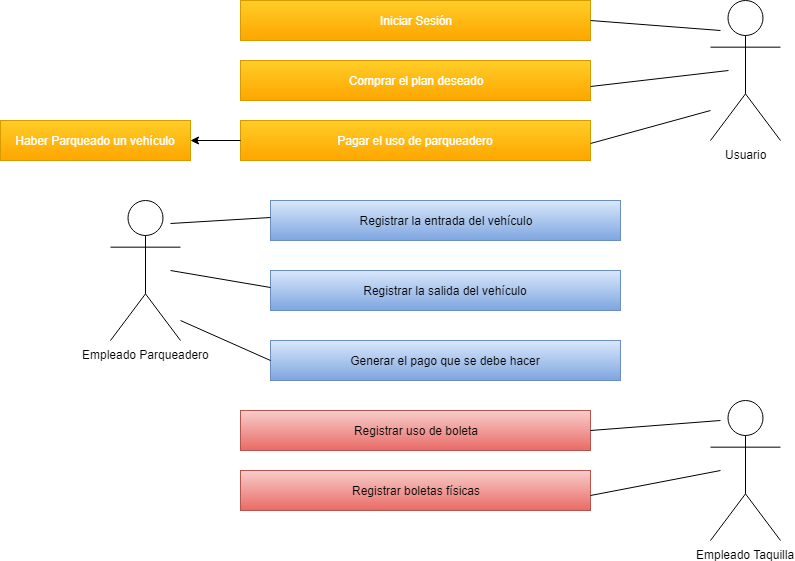

The diagram above was exported from draw.io. Its source (the exported page's mxGraphModel, read from the mxfile embedded in the PNG):
<mxGraphModel dx="1695" dy="484" grid="1" gridSize="10" guides="1" tooltips="1" connect="1" arrows="1" fold="1" page="1" pageScale="1" pageWidth="827" pageHeight="1169" math="0" shadow="0">
  <root>
    <mxCell id="0" />
    <mxCell id="1" parent="0" />
    <mxCell id="znrgdZ0vIMmrefr-Rjkg-1" value="" style="rounded=0;whiteSpace=wrap;html=1;fillColor=#ffcd28;strokeColor=#d79b00;gradientColor=#ffa500;" parent="1" vertex="1">
      <mxGeometry x="170" y="40" width="350" height="40" as="geometry" />
    </mxCell>
    <mxCell id="znrgdZ0vIMmrefr-Rjkg-2" value="Iniciar Sesión" style="text;html=1;strokeColor=none;fillColor=none;align=center;verticalAlign=middle;whiteSpace=wrap;rounded=0;fontColor=#FFFFFF;" parent="1" vertex="1">
      <mxGeometry x="180" y="50" width="330" height="20" as="geometry" />
    </mxCell>
    <mxCell id="znrgdZ0vIMmrefr-Rjkg-3" value="" style="rounded=0;whiteSpace=wrap;html=1;fillColor=#ffcd28;strokeColor=#d79b00;gradientColor=#ffa500;" parent="1" vertex="1">
      <mxGeometry x="170" y="100" width="350" height="40" as="geometry" />
    </mxCell>
    <mxCell id="znrgdZ0vIMmrefr-Rjkg-4" value="Comprar el plan deseado" style="text;html=1;strokeColor=none;fillColor=none;align=center;verticalAlign=middle;whiteSpace=wrap;rounded=0;fontColor=#FFFFFF;" parent="1" vertex="1">
      <mxGeometry x="180" y="110" width="330" height="20" as="geometry" />
    </mxCell>
    <mxCell id="znrgdZ0vIMmrefr-Rjkg-5" value="" style="rounded=0;whiteSpace=wrap;html=1;fillColor=#ffcd28;strokeColor=#d79b00;gradientColor=#ffa500;" parent="1" vertex="1">
      <mxGeometry x="170" y="160" width="350" height="40" as="geometry" />
    </mxCell>
    <mxCell id="znrgdZ0vIMmrefr-Rjkg-6" value="Pagar el uso de parqueadero" style="text;html=1;strokeColor=none;fillColor=none;align=center;verticalAlign=middle;whiteSpace=wrap;rounded=0;fontColor=#FFFFFF;" parent="1" vertex="1">
      <mxGeometry x="180" y="170" width="330" height="20" as="geometry" />
    </mxCell>
    <mxCell id="znrgdZ0vIMmrefr-Rjkg-7" value="" style="rounded=0;whiteSpace=wrap;html=1;fillColor=#dae8fc;strokeColor=#6c8ebf;gradientColor=#7ea6e0;" parent="1" vertex="1">
      <mxGeometry x="200" y="240" width="350" height="40" as="geometry" />
    </mxCell>
    <mxCell id="znrgdZ0vIMmrefr-Rjkg-8" value="Registrar la entrada del vehículo" style="text;html=1;strokeColor=none;fillColor=none;align=center;verticalAlign=middle;whiteSpace=wrap;rounded=0;" parent="1" vertex="1">
      <mxGeometry x="210" y="250" width="330" height="20" as="geometry" />
    </mxCell>
    <mxCell id="znrgdZ0vIMmrefr-Rjkg-9" value="" style="rounded=0;whiteSpace=wrap;html=1;fillColor=#dae8fc;strokeColor=#6c8ebf;gradientColor=#7ea6e0;" parent="1" vertex="1">
      <mxGeometry x="200" y="310" width="350" height="40" as="geometry" />
    </mxCell>
    <mxCell id="znrgdZ0vIMmrefr-Rjkg-10" value="Registrar la salida del vehículo" style="text;html=1;strokeColor=none;fillColor=none;align=center;verticalAlign=middle;whiteSpace=wrap;rounded=0;" parent="1" vertex="1">
      <mxGeometry x="210" y="320" width="330" height="20" as="geometry" />
    </mxCell>
    <mxCell id="znrgdZ0vIMmrefr-Rjkg-11" value="" style="rounded=0;whiteSpace=wrap;html=1;fillColor=#dae8fc;strokeColor=#6c8ebf;gradientColor=#7ea6e0;" parent="1" vertex="1">
      <mxGeometry x="200" y="380" width="350" height="40" as="geometry" />
    </mxCell>
    <mxCell id="znrgdZ0vIMmrefr-Rjkg-12" value="Generar el pago que se debe hacer" style="text;html=1;strokeColor=none;fillColor=none;align=center;verticalAlign=middle;whiteSpace=wrap;rounded=0;" parent="1" vertex="1">
      <mxGeometry x="210" y="390" width="330" height="20" as="geometry" />
    </mxCell>
    <mxCell id="znrgdZ0vIMmrefr-Rjkg-13" value="" style="rounded=0;whiteSpace=wrap;html=1;fillColor=#f8cecc;strokeColor=#b85450;gradientColor=#ea6b66;" parent="1" vertex="1">
      <mxGeometry x="170" y="450" width="350" height="40" as="geometry" />
    </mxCell>
    <mxCell id="znrgdZ0vIMmrefr-Rjkg-14" value="Registrar uso de boleta" style="text;html=1;strokeColor=none;fillColor=none;align=center;verticalAlign=middle;whiteSpace=wrap;rounded=0;" parent="1" vertex="1">
      <mxGeometry x="180" y="460" width="330" height="20" as="geometry" />
    </mxCell>
    <mxCell id="znrgdZ0vIMmrefr-Rjkg-15" value="" style="rounded=0;whiteSpace=wrap;html=1;fillColor=#f8cecc;strokeColor=#b85450;gradientColor=#ea6b66;" parent="1" vertex="1">
      <mxGeometry x="170" y="510" width="350" height="40" as="geometry" />
    </mxCell>
    <mxCell id="znrgdZ0vIMmrefr-Rjkg-16" value="Registrar boletas físicas" style="text;html=1;strokeColor=none;fillColor=none;align=center;verticalAlign=middle;whiteSpace=wrap;rounded=0;" parent="1" vertex="1">
      <mxGeometry x="180" y="520" width="330" height="20" as="geometry" />
    </mxCell>
    <mxCell id="znrgdZ0vIMmrefr-Rjkg-17" value="Usuario" style="shape=umlActor;verticalLabelPosition=bottom;labelBackgroundColor=#ffffff;verticalAlign=top;html=1;outlineConnect=0;" parent="1" vertex="1">
      <mxGeometry x="640" y="40" width="70" height="140" as="geometry" />
    </mxCell>
    <mxCell id="znrgdZ0vIMmrefr-Rjkg-19" value="Empleado Parqueadero" style="shape=umlActor;verticalLabelPosition=bottom;labelBackgroundColor=#ffffff;verticalAlign=top;html=1;outlineConnect=0;" parent="1" vertex="1">
      <mxGeometry x="40" y="240" width="70" height="140" as="geometry" />
    </mxCell>
    <mxCell id="znrgdZ0vIMmrefr-Rjkg-20" value="Empleado Taquilla" style="shape=umlActor;verticalLabelPosition=bottom;labelBackgroundColor=#ffffff;verticalAlign=top;html=1;outlineConnect=0;" parent="1" vertex="1">
      <mxGeometry x="640" y="440" width="70" height="140" as="geometry" />
    </mxCell>
    <mxCell id="znrgdZ0vIMmrefr-Rjkg-21" value="" style="rounded=0;whiteSpace=wrap;html=1;fillColor=#ffcd28;strokeColor=#d79b00;gradientColor=#ffa500;" parent="1" vertex="1">
      <mxGeometry x="-70" y="160" width="190" height="40" as="geometry" />
    </mxCell>
    <mxCell id="znrgdZ0vIMmrefr-Rjkg-22" value="Haber Parqueado un vehículo" style="text;html=1;strokeColor=none;fillColor=none;align=center;verticalAlign=middle;whiteSpace=wrap;rounded=0;fontColor=#FFFFFF;" parent="1" vertex="1">
      <mxGeometry x="-60" y="170" width="170" height="20" as="geometry" />
    </mxCell>
    <mxCell id="znrgdZ0vIMmrefr-Rjkg-26" value="" style="endArrow=classic;html=1;exitX=0;exitY=0.5;exitDx=0;exitDy=0;entryX=1;entryY=0.5;entryDx=0;entryDy=0;" parent="1" source="znrgdZ0vIMmrefr-Rjkg-5" target="znrgdZ0vIMmrefr-Rjkg-21" edge="1">
      <mxGeometry width="50" height="50" relative="1" as="geometry">
        <mxPoint x="140" y="280" as="sourcePoint" />
        <mxPoint x="190" y="230" as="targetPoint" />
      </mxGeometry>
    </mxCell>
    <mxCell id="znrgdZ0vIMmrefr-Rjkg-27" value="" style="endArrow=none;html=1;exitX=1;exitY=0.5;exitDx=0;exitDy=0;" parent="1" source="znrgdZ0vIMmrefr-Rjkg-1" edge="1">
      <mxGeometry width="50" height="50" relative="1" as="geometry">
        <mxPoint x="550" y="90" as="sourcePoint" />
        <mxPoint x="650" y="70" as="targetPoint" />
      </mxGeometry>
    </mxCell>
    <mxCell id="znrgdZ0vIMmrefr-Rjkg-28" value="" style="endArrow=none;html=1;exitX=1;exitY=0.5;exitDx=0;exitDy=0;" parent="1" edge="1">
      <mxGeometry width="50" height="50" relative="1" as="geometry">
        <mxPoint x="520" y="126" as="sourcePoint" />
        <mxPoint x="658" y="110" as="targetPoint" />
      </mxGeometry>
    </mxCell>
    <mxCell id="znrgdZ0vIMmrefr-Rjkg-29" value="" style="endArrow=none;html=1;exitX=1;exitY=0.5;exitDx=0;exitDy=0;" parent="1" edge="1">
      <mxGeometry width="50" height="50" relative="1" as="geometry">
        <mxPoint x="520" y="183" as="sourcePoint" />
        <mxPoint x="640" y="150" as="targetPoint" />
      </mxGeometry>
    </mxCell>
    <mxCell id="znrgdZ0vIMmrefr-Rjkg-30" value="" style="endArrow=none;html=1;entryX=0.25;entryY=0.1;entryDx=0;entryDy=0;entryPerimeter=0;" parent="1" edge="1">
      <mxGeometry width="50" height="50" relative="1" as="geometry">
        <mxPoint x="100" y="263" as="sourcePoint" />
        <mxPoint x="200" y="257" as="targetPoint" />
      </mxGeometry>
    </mxCell>
    <mxCell id="znrgdZ0vIMmrefr-Rjkg-31" value="" style="endArrow=none;html=1;entryX=0.25;entryY=0.1;entryDx=0;entryDy=0;entryPerimeter=0;" parent="1" edge="1">
      <mxGeometry width="50" height="50" relative="1" as="geometry">
        <mxPoint x="100" y="310" as="sourcePoint" />
        <mxPoint x="200" y="327" as="targetPoint" />
      </mxGeometry>
    </mxCell>
    <mxCell id="znrgdZ0vIMmrefr-Rjkg-32" value="" style="endArrow=none;html=1;entryX=0.25;entryY=0.1;entryDx=0;entryDy=0;entryPerimeter=0;" parent="1" edge="1">
      <mxGeometry width="50" height="50" relative="1" as="geometry">
        <mxPoint x="110" y="360" as="sourcePoint" />
        <mxPoint x="200" y="400" as="targetPoint" />
      </mxGeometry>
    </mxCell>
    <mxCell id="znrgdZ0vIMmrefr-Rjkg-33" value="" style="endArrow=none;html=1;exitX=1;exitY=0.5;exitDx=0;exitDy=0;" parent="1" source="znrgdZ0vIMmrefr-Rjkg-13" edge="1">
      <mxGeometry width="50" height="50" relative="1" as="geometry">
        <mxPoint x="606" y="330" as="sourcePoint" />
        <mxPoint x="650" y="460" as="targetPoint" />
      </mxGeometry>
    </mxCell>
    <mxCell id="znrgdZ0vIMmrefr-Rjkg-34" value="" style="endArrow=none;html=1;exitX=1;exitY=0.5;exitDx=0;exitDy=0;" parent="1" edge="1">
      <mxGeometry width="50" height="50" relative="1" as="geometry">
        <mxPoint x="520" y="535" as="sourcePoint" />
        <mxPoint x="650" y="510" as="targetPoint" />
      </mxGeometry>
    </mxCell>
  </root>
</mxGraphModel>